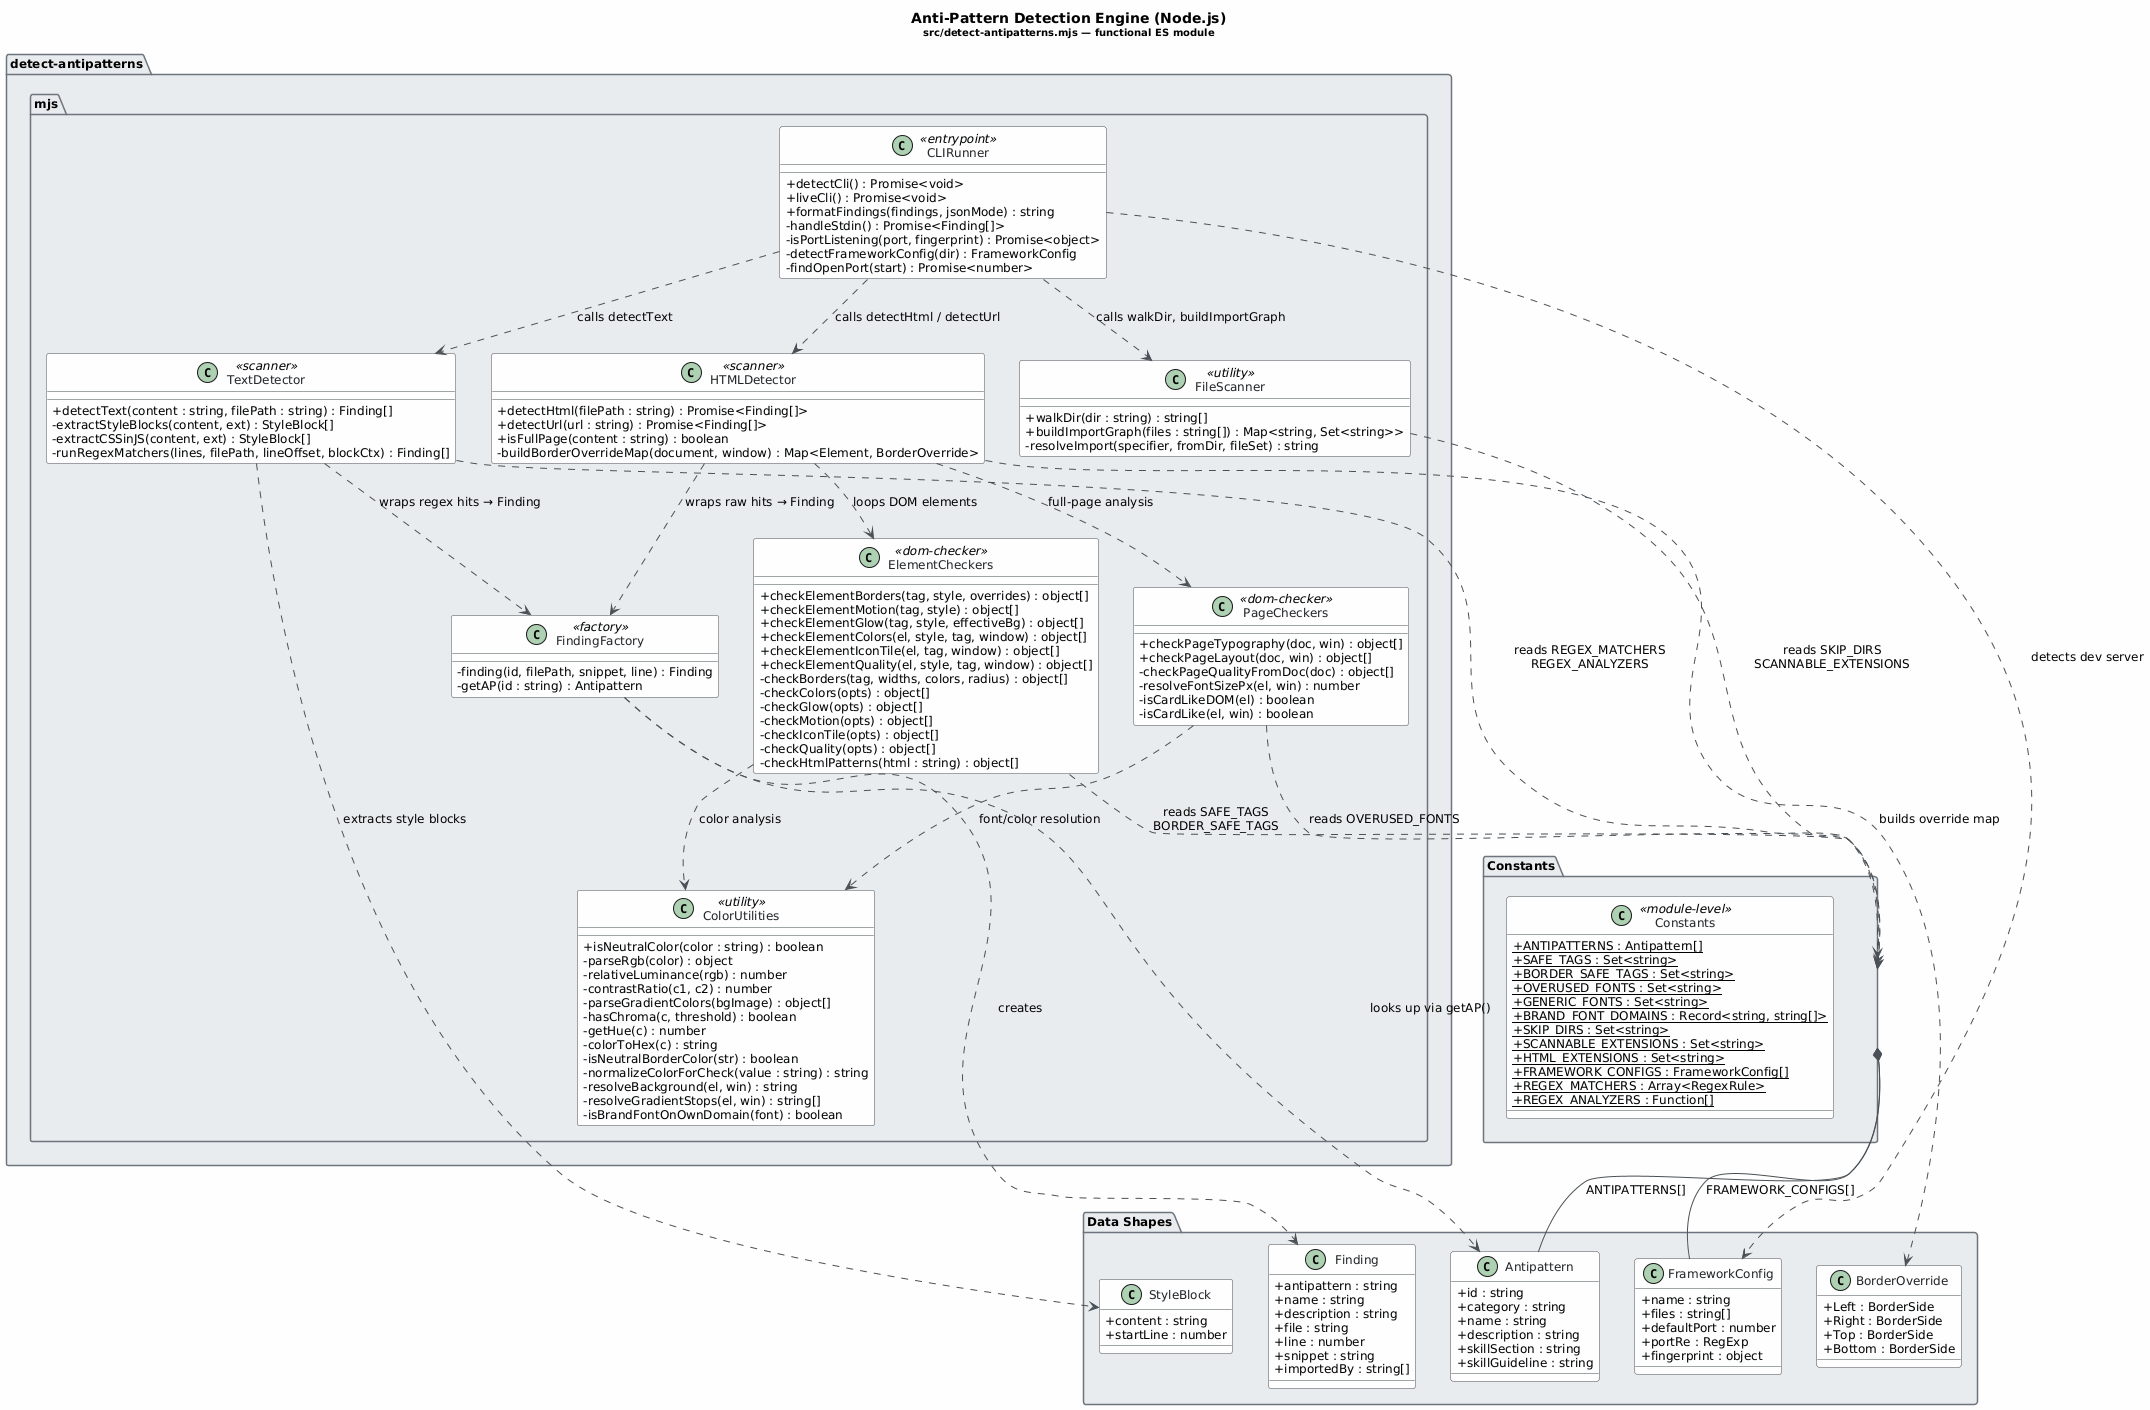

The diagram above was rendered by PlantUML. Its source (embedded in the PNG):
@startuml
skinparam classAttributeIconSize 0
skinparam shadowing false
skinparam defaultFontName "Segoe UI"
skinparam defaultFontSize 12
skinparam backgroundColor #FEFEFE
skinparam class {
    BackgroundColor #F8F9FA
    BorderColor #495057
    ArrowColor #495057
    FontColor #212529
}
skinparam package {
    BackgroundColor #E9ECEF
    BorderColor #6C757D
}

title Anti-Pattern Detection Engine (Node.js)\n<size:10>src/detect-antipatterns.mjs — functional ES module</size>

' ─────────────────────────────────────────
' DATA SHAPES
' ─────────────────────────────────────────
package "Data Shapes" {

    class Finding {
        +antipattern : string
        +name : string
        +description : string
        +file : string
        +line : number
        +snippet : string
        +importedBy : string[]
    }

    class Antipattern {
        +id : string
        +category : string
        +name : string
        +description : string
        +skillSection : string
        +skillGuideline : string
    }

    class FrameworkConfig {
        +name : string
        +files : string[]
        +defaultPort : number
        +portRe : RegExp
        +fingerprint : object
    }

    class StyleBlock {
        +content : string
        +startLine : number
    }

    class BorderOverride {
        +Left : BorderSide
        +Right : BorderSide
        +Top : BorderSide
        +Bottom : BorderSide
    }
}

' ─────────────────────────────────────────
' CONSTANTS
' ─────────────────────────────────────────
package "Constants" {

    class Constants <<module-level>> {
        {static} +ANTIPATTERNS : Antipattern[]
        {static} +SAFE_TAGS : Set<string>
        {static} +BORDER_SAFE_TAGS : Set<string>
        {static} +OVERUSED_FONTS : Set<string>
        {static} +GENERIC_FONTS : Set<string>
        {static} +BRAND_FONT_DOMAINS : Record<string, string[]>
        {static} +SKIP_DIRS : Set<string>
        {static} +SCANNABLE_EXTENSIONS : Set<string>
        {static} +HTML_EXTENSIONS : Set<string>
        {static} +FRAMEWORK_CONFIGS : FrameworkConfig[]
        {static} +REGEX_MATCHERS : Array<RegexRule>
        {static} +REGEX_ANALYZERS : Function[]
    }
}

' ─────────────────────────────────────────
' DETECTION MODULE  (detect-antipatterns.mjs)
' ─────────────────────────────────────────
package "detect-antipatterns.mjs" {

    class CLIRunner <<entrypoint>> {
        +detectCli() : Promise<void>
        +liveCli() : Promise<void>
        +formatFindings(findings, jsonMode) : string
        -handleStdin() : Promise<Finding[]>
        -isPortListening(port, fingerprint) : Promise<object>
        -detectFrameworkConfig(dir) : FrameworkConfig
        -findOpenPort(start) : Promise<number>
    }

    class FileScanner <<utility>> {
        +walkDir(dir : string) : string[]
        +buildImportGraph(files : string[]) : Map<string, Set<string>>
        -resolveImport(specifier, fromDir, fileSet) : string
    }

    class HTMLDetector <<scanner>> {
        +detectHtml(filePath : string) : Promise<Finding[]>
        +detectUrl(url : string) : Promise<Finding[]>
        +isFullPage(content : string) : boolean
        -buildBorderOverrideMap(document, window) : Map<Element, BorderOverride>
    }

    class TextDetector <<scanner>> {
        +detectText(content : string, filePath : string) : Finding[]
        -extractStyleBlocks(content, ext) : StyleBlock[]
        -extractCSSinJS(content, ext) : StyleBlock[]
        -runRegexMatchers(lines, filePath, lineOffset, blockCtx) : Finding[]
    }

    class ElementCheckers <<dom-checker>> {
        +checkElementBorders(tag, style, overrides) : object[]
        +checkElementMotion(tag, style) : object[]
        +checkElementGlow(tag, style, effectiveBg) : object[]
        +checkElementColors(el, style, tag, window) : object[]
        +checkElementIconTile(el, tag, window) : object[]
        +checkElementQuality(el, style, tag, window) : object[]
        -checkBorders(tag, widths, colors, radius) : object[]
        -checkColors(opts) : object[]
        -checkGlow(opts) : object[]
        -checkMotion(opts) : object[]
        -checkIconTile(opts) : object[]
        -checkQuality(opts) : object[]
        -checkHtmlPatterns(html : string) : object[]
    }

    class PageCheckers <<dom-checker>> {
        +checkPageTypography(doc, win) : object[]
        +checkPageLayout(doc, win) : object[]
        -checkPageQualityFromDoc(doc) : object[]
        -resolveFontSizePx(el, win) : number
        -isCardLikeDOM(el) : boolean
        -isCardLike(el, win) : boolean
    }

    class ColorUtilities <<utility>> {
        +isNeutralColor(color : string) : boolean
        -parseRgb(color) : object
        -relativeLuminance(rgb) : number
        -contrastRatio(c1, c2) : number
        -parseGradientColors(bgImage) : object[]
        -hasChroma(c, threshold) : boolean
        -getHue(c) : number
        -colorToHex(c) : string
        -isNeutralBorderColor(str) : boolean
        -normalizeColorForCheck(value : string) : string
        -resolveBackground(el, win) : string
        -resolveGradientStops(el, win) : string[]
        -isBrandFontOnOwnDomain(font) : boolean
    }

    class FindingFactory <<factory>> {
        -finding(id, filePath, snippet, line) : Finding
        -getAP(id : string) : Antipattern
    }
}

' ─────────────────────────────────────────
' RELATIONSHIPS
' ─────────────────────────────────────────

' CLI orchestration
CLIRunner ..> HTMLDetector      : calls detectHtml / detectUrl
CLIRunner ..> TextDetector      : calls detectText
CLIRunner ..> FileScanner       : calls walkDir, buildImportGraph
CLIRunner ..> FrameworkConfig   : detects dev server

' HTML scan pipeline
HTMLDetector ..> ElementCheckers  : loops DOM elements
HTMLDetector ..> PageCheckers     : full-page analysis
HTMLDetector ..> FindingFactory   : wraps raw hits → Finding
HTMLDetector ..> BorderOverride   : builds override map

' Text scan pipeline
TextDetector ..> StyleBlock       : extracts style blocks
TextDetector ..> FindingFactory   : wraps regex hits → Finding

' Elemental checks → helpers
ElementCheckers ..> ColorUtilities : color analysis
PageCheckers    ..> ColorUtilities : font/color resolution

' Factory
FindingFactory ..> Finding    : creates
FindingFactory ..> Antipattern : looks up via getAP()

' Constants ownership
Constants *-- Antipattern     : ANTIPATTERNS[]
Constants *-- FrameworkConfig : FRAMEWORK_CONFIGS[]

' Checkers read constants
ElementCheckers ..> Constants : reads SAFE_TAGS\nBORDER_SAFE_TAGS
PageCheckers    ..> Constants : reads OVERUSED_FONTS
TextDetector    ..> Constants : reads REGEX_MATCHERS\nREGEX_ANALYZERS
FileScanner     ..> Constants : reads SKIP_DIRS\nSCANNABLE_EXTENSIONS
@enduml